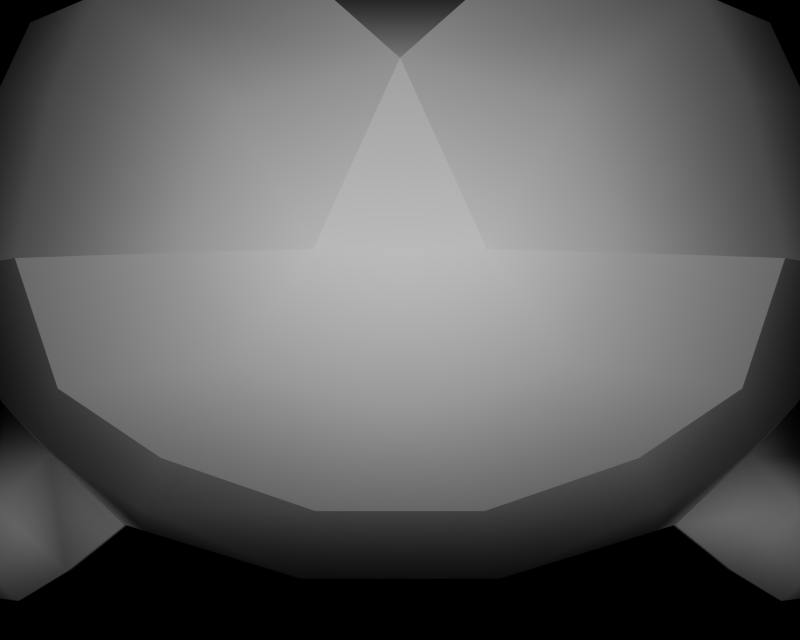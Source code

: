 # Source: BR_Hassboh-Shiny01.blend  (saved by Blender 2.66.1; exported with 4.5.12 LTS)
import bpy
from mathutils import Matrix  # noqa: F401  (used for matrix-valued properties, if any)

bpy.ops.wm.read_factory_settings(use_empty=True)
scene = bpy.context.scene
scene.name = '1'

# ---- collections
col_collection_1 = bpy.data.collections.new('Collection 1'); scene.collection.children.link(col_collection_1)

# ---- materials (node trees are filled in below, after node groups)
mat_mat_1 = bpy.data.materials.new('mat_1')
mat_mat_1.alpha_threshold = 0.0
mat_mat_1.specular_color = (0.5, 0.5, 0.5)
mat_mat_1.roughness = 0.5
mat_mat_2 = bpy.data.materials.new('mat_2')
mat_mat_2.alpha_threshold = 0.0
mat_mat_2.specular_color = (0.5, 0.5, 0.5)
mat_mat_2.roughness = 0.5
mat_mat_0 = bpy.data.materials.new('mat_0')
mat_mat_0.alpha_threshold = 0.0
mat_mat_0.specular_color = (0.5, 0.5, 0.5)
mat_mat_0.roughness = 0.5

# ---- material node trees

# ---- cameras
cam_camera_001 = bpy.data.cameras.new('Camera.001')
cam_camera_001.passepartout_alpha = 0.2
cam_camera_001.clip_end = 100.0
cam_camera_001.lens = 35.0
cam_camera_001.sensor_width = 32.0
cam_camera_001.sensor_height = 18.0
cam_camera_001.show_passepartout = False
cam_camera_001.show_safe_areas = True
cam_camera_001.dof.focus_distance = 0.0
cam_camera_001.dof.aperture_fstop = 128.0

# ---- lights
light_lamp = bpy.data.lights.new('Lamp', 'POINT')
light_lamp.transmission_factor = 0.0
light_lamp.energy = 113.1
light_lamp.shadow_buffer_clip_start = 0.5
light_lamp.shadow_soft_size = 1.0
light_lamp.shadow_maximum_resolution = 0.006
light_lamp.use_absolute_resolution = True
light_lamp.cycles.use_multiple_importance_sampling = False

# ---- meshes
me_hassboh_mat_1 = bpy.data.meshes.new('hassboh_mat_1')
me_hassboh_mat_1.from_pydata([(0.5613, 1.153, 1.71), (0.9464, 0.7926, 1.508), (1.065, 1.153, 1.508), (0.4277, 0.8669, 1.71), (0.2095, 1.153, 1.815), (0.0, 0.7416, 1.71), (-0.2095, 1.153, 1.815), (-0.4277, 0.8669, 1.71), (-0.5613, 1.153, 1.71), (-0.9464, 0.7926, 1.508), (-1.065, 1.153, 1.508), (0.661, 0.6003, 1.508), (0.237, 0.4476, 1.481), (-0.237, 0.4476, 1.481), (-0.661, 0.6003, 1.508)], [], [(0, 1, 2), (0, 3, 1), (3, 0, 4), (4, 5, 3), (6, 5, 4), (6, 7, 5), (8, 7, 6), (8, 9, 7), (10, 9, 8), (3, 11, 1), (3, 12, 11), (5, 12, 3), (5, 13, 12), (7, 13, 5), (7, 14, 13), (9, 14, 7)])
me_hassboh_mat_1.polygons.foreach_set('use_smooth', [True] * 16)
_k = set([(0, 2), (0, 4), (1, 2), (1, 11), (4, 6), (6, 8), (8, 10), (9, 10), (9, 14), (11, 12), (12, 13), (13, 14)])
me_hassboh_mat_1.attributes.new('sharp_edge', 'BOOLEAN', 'EDGE').data.foreach_set('value', [ (min(e.vertices), max(e.vertices)) in _k for e in me_hassboh_mat_1.edges])
_uv = me_hassboh_mat_1.uv_layers.new(name='UVTex')
_uv.uv.foreach_set('vector', [1.049, 1.045, 1.426, 0.9249, 1.542, 1.012, 1.049, 1.045, 0.9186, 0.9761, 1.426, 0.9249, 0.9186, 0.9761, 1.049, 1.045, 0.705, 1.062, 0.705, 1.062, 0.5, 0.9458, 0.9186, 0.9761, 0.295, 1.062, 0.5, 0.9458, 0.705, 1.062, 0.295, 1.062, 0.0814, 0.9761, 0.5, 0.9458, -0.0493, 1.045, 0.0814, 0.9761, 0.295, 1.062, -0.0493, 1.045, -0.4263, 0.9249, 0.0814, 0.9761, -0.5419, 1.012, -0.4263, 0.9249, -0.0493, 1.045, 0.9186, 0.9761, 1.147, 0.8783, 1.426, 0.9249, 0.9186, 0.9761, 0.732, 0.8369, 1.147, 0.8783, 0.5, 0.9458, 0.732, 0.8369, 0.9186, 0.9761, 0.5, 0.9458, 0.268, 0.8369, 0.732, 0.8369, 0.0814, 0.9761, 0.268, 0.8369, 0.5, 0.9458, 0.0814, 0.9761, -0.147, 0.8783, 0.268, 0.8369, -0.4263, 0.9249, -0.147, 0.8783, 0.0814, 0.9761])
me_hassboh_mat_1.materials.append(mat_mat_1)
me_hassboh_mat_1.use_remesh_preserve_volume = False
me_hassboh_mat_1.use_remesh_preserve_attributes = False
me_hassboh_mat_1.use_mirror_vertex_groups = False
me_hassboh_mat_1.update()
me_hassboh_mat_2 = bpy.data.meshes.new('hassboh_mat_2')
me_hassboh_mat_2.from_pydata([(0.9722, 1.596, 1.502), (1.214, 1.958, 1.055), (0.8391, 1.89, 1.493), (1.333, 1.704, 1.055), (1.065, 1.153, 1.508), (1.452, 1.153, 1.055), (-1.333, 1.704, 1.055), (-0.8391, 1.89, 1.493), (-1.214, 1.958, 1.055), (-0.9722, 1.596, 1.502), (-1.452, 1.153, 1.055), (-1.065, 1.153, 1.508), (-0.5613, 1.153, 1.71), (-0.4232, 1.52, 1.73), (-0.2095, 1.153, 1.815), (0.0, 1.63, 1.764), (-0.299, 1.953, 1.569), (0.5613, 1.153, 1.71), (0.4232, 1.52, 1.73), (0.299, 1.953, 1.569), (0.2095, 1.153, 1.815)], [], [(0, 1, 2), (0, 3, 1), (3, 0, 4), (4, 5, 3), (6, 7, 8), (6, 9, 7), (10, 9, 6), (10, 11, 9), (12, 9, 11), (12, 13, 9), (14, 13, 12), (14, 15, 13), (7, 13, 15), (7, 9, 13), (15, 16, 7), (0, 17, 4), (0, 18, 17), (18, 0, 2), (2, 15, 18), (19, 15, 2), (18, 20, 17), (18, 15, 20)])
me_hassboh_mat_2.polygons.foreach_set('use_smooth', [True] * 22)
_k = set([(1, 2), (1, 3), (2, 19), (3, 5), (4, 5), (4, 17), (6, 8), (6, 10), (7, 8), (7, 16), (10, 11), (11, 12), (12, 14), (14, 15), (15, 16), (15, 19), (15, 20), (17, 20)])
me_hassboh_mat_2.attributes.new('sharp_edge', 'BOOLEAN', 'EDGE').data.foreach_set('value', [ (min(e.vertices), max(e.vertices)) in _k for e in me_hassboh_mat_2.edges])
_uv = me_hassboh_mat_2.uv_layers.new(name='UVTex')
_uv.uv.foreach_set('vector', [0.6344, 0.9438, 1.436, 1.061, 0.4556, 1.046, 0.6344, 0.9438, 1.571, 0.9806, 1.436, 1.061, 1.571, 0.9806, 0.6344, 0.9438, 0.7807, 0.8041, 0.7807, 0.8041, 1.729, 0.8066, 1.571, 0.9806, 1.576, 0.9806, 0.4727, 1.046, 1.443, 1.061, 1.576, 0.9806, 0.6488, 0.9438, 0.4727, 1.046, 1.731, 0.8066, 0.6488, 0.9438, 1.576, 0.9806, 1.731, 0.8066, 0.7777, 0.8041, 0.6488, 0.9438, -0.0936, 0.8041, 0.6488, 0.9438, 0.7777, 0.8041, -0.0936, 0.8041, -0.3819, 0.9202, 0.6488, 0.9438, -0.7236, 0.8041, -0.3819, 0.9202, -0.0936, 0.8041, -0.7236, 0.8041, -1.144, 0.9547, -0.3819, 0.9202, 0.4727, 1.046, -0.3819, 0.9202, -1.144, 0.9547, 0.4727, 1.046, 0.6488, 0.9438, -0.3819, 0.9202, -1.144, 0.9547, -0.5586, 1.053, 0.4727, 1.046, 0.6344, 0.9438, -0.1198, 0.8041, 0.7807, 0.8041, 0.6344, 0.9438, -0.3819, 0.9202, -0.1198, 0.8041, -0.3819, 0.9202, 0.6344, 0.9438, 0.4556, 1.046, 0.4556, 1.046, -1.144, 0.9547, -0.3819, 0.9202, -0.5586, 1.053, -1.144, 0.9547, 0.4556, 1.046, -0.3819, 0.9202, -0.7598, 0.8041, -0.1198, 0.8041, -0.3819, 0.9202, -1.144, 0.9547, -0.7598, 0.8041])
me_hassboh_mat_2.materials.append(mat_mat_2)
me_hassboh_mat_2.use_remesh_preserve_volume = False
me_hassboh_mat_2.use_remesh_preserve_attributes = False
me_hassboh_mat_2.use_mirror_vertex_groups = False
me_hassboh_mat_2.update()
me_hassboh_mat_0 = bpy.data.meshes.new('hassboh_mat_0')
me_hassboh_mat_0.from_pydata([(1.522, 0.1861, 0.958), (1.49, 0.1134, 0.8603), (1.486, 0.1645, 0.7427), (1.55, 0.3098, 0.938), (1.393, 0.2807, 0.6476), (1.481, 0.5109, 0.8668), (1.293, 0.4361, 0.558), (1.408, 0.6882, 0.798), (1.136, 0.5484, 1.094), (1.291, 0.3816, 1.133), (0.9261, 0.2952, 0.9912), (1.101, 0.1519, 1.04), (0.995, 0.2264, 0.6599), (1.163, 0.08954, 0.7403), (1.45, 0.154, 1.056), (1.405, 0.2457, 1.133), (1.301, 0.01068, 0.8173), (1.398, 0.03653, 0.8976), (1.251, 0.06086, 1.059), (1.373, 0.06161, 1.018), (1.014, 0.2756, -1.361), (1.141, 0.1671, -1.241), (1.053, 0.1703, -1.319), (1.191, 0.2692, -1.204), (0.9364, 0.4083, -1.311), (1.164, 0.4334, -1.124), (0.8257, 0.5828, -1.218), (1.139, 0.5812, -1.029), (1.014, 0.3249, -0.7595), (1.096, 0.1889, -0.9207), (0.713, 0.1811, -0.8471), (0.84, 0.0662, -0.9953), (0.5968, 0.3405, -1.131), (0.7412, 0.2018, -1.236), (1.117, 0.082, -1.162), (1.143, 0.09901, -1.047), (0.8574, 0.1094, -1.301), (0.9743, 0.08718, -1.289), (0.9369, 0.000263, -1.107), (1.014, 0.03262, -1.192), (1.589, 0.1526, -0.2674), (1.663, 0.1331, -0.07657), (1.613, 0.08431, -0.172), (1.688, 0.2502, -0.07657), (1.49, 0.2744, -0.3137), (1.613, 0.403, -0.07657), (1.318, 0.4355, -0.356), (1.483, 0.646, -0.07086), (1.35, 0.4355, 0.2028), (1.49, 0.2744, 0.1606), (1.085, 0.185, 0.09612), (1.292, 0.07831, 0.07001), (1.085, 0.185, -0.2493), (1.292, 0.07831, -0.2231), (1.613, 0.08431, 0.01887), (1.589, 0.1526, 0.1143), (1.43, -0.005172, -0.1945), (1.534, 0.005406, -0.1356), (1.43, -0.005172, 0.0414), (1.534, 0.005406, -0.01759), (-1.141, 0.1671, -1.241), (-1.014, 0.2756, -1.361), (-1.053, 0.1703, -1.319), (-1.191, 0.2692, -1.204), (-1.117, 0.082, -1.162), (-1.143, 0.09901, -1.047), (-1.014, 0.03262, -1.192), (-0.9369, 0.000262, -1.107), (-0.9743, 0.08718, -1.289), (-0.8574, 0.1094, -1.301), (-0.8257, 0.5828, -1.218), (-1.164, 0.4334, -1.124), (-1.139, 0.5812, -1.029), (-0.9364, 0.4083, -1.311), (-0.5968, 0.3405, -1.131), (-0.7412, 0.2018, -1.236), (-0.713, 0.1811, -0.8471), (-0.84, 0.0662, -0.9953), (-1.014, 0.3249, -0.7595), (-1.096, 0.1889, -0.9207), (-1.663, 0.1331, -0.07657), (-1.589, 0.1526, -0.2674), (-1.613, 0.08431, -0.172), (-1.688, 0.2502, -0.07657), (-1.613, 0.08431, 0.01887), (-1.589, 0.1526, 0.1143), (-1.534, 0.005406, -0.01759), (-1.43, -0.005172, 0.0414), (-1.534, 0.005406, -0.1356), (-1.43, -0.005172, -0.1945), (-1.318, 0.4355, -0.356), (-1.613, 0.403, -0.07657), (-1.483, 0.646, -0.07086), (-1.49, 0.2744, -0.3137), (-1.085, 0.185, -0.2493), (-1.292, 0.07831, -0.2231), (-1.085, 0.185, 0.09612), (-1.292, 0.07831, 0.07001), (-1.35, 0.4355, 0.2028), (-1.49, 0.2744, 0.1606), (-1.522, 0.1861, 0.958), (-1.486, 0.1645, 0.7427), (-1.49, 0.1134, 0.8603), (-1.55, 0.3098, 0.938), (-1.45, 0.154, 1.056), (-1.405, 0.2457, 1.133), (-1.373, 0.06161, 1.018), (-1.251, 0.06086, 1.059), (-1.398, 0.03653, 0.8976), (-1.301, 0.01068, 0.8173), (-1.293, 0.4361, 0.558), (-1.481, 0.5109, 0.8668), (-1.408, 0.6882, 0.798), (-1.393, 0.2807, 0.6476), (-0.995, 0.2264, 0.6599), (-1.163, 0.08954, 0.7403), (-0.9261, 0.2952, 0.9912), (-1.101, 0.1519, 1.04), (-1.136, 0.5484, 1.094), (-1.291, 0.3816, 1.133), (0.2312, 0.344, -1.264), (-0.2884, 0.6702, -1.429), (0.2884, 0.6702, -1.429), (-0.2312, 0.344, -1.264), (0.3208, 0.1336, -0.9149), (-0.3208, 0.1336, -0.9149), (0.3716, 0.04031, -0.4129), (-0.3716, 0.04031, -0.4129), (0.3731, 0.04034, 0.3689), (-0.3731, 0.04034, 0.3689), (0.3276, 0.1329, 1.055), (-0.3276, 0.1329, 1.055), (0.237, 0.4476, 1.481), (-0.237, 0.4476, 1.481), (0.9464, 0.7926, 1.508), (0.661, 0.6003, 1.508), (0.7854, 0.4148, 1.292), (1.125, 0.5789, 1.145), (1.309, 0.7135, 1.055), (1.452, 1.153, 1.055), (1.065, 1.153, 1.508), (1.422, 1.153, -0.9149), (1.282, 0.7135, -0.9149), (0.9269, 0.7926, -1.264), (1.043, 1.153, -1.264), (-0.661, 0.6003, 1.508), (-0.9464, 0.7926, 1.508), (-1.125, 0.5789, 1.145), (-0.7854, 0.4148, 1.292), (-1.282, 0.7135, -0.9149), (-1.422, 1.153, -0.9149), (-1.043, 1.153, -1.264), (-0.9269, 0.7926, -1.264), (-1.309, 0.7135, 1.055), (-1.065, 1.153, 1.508), (-1.452, 1.153, 1.055), (1.455, 0.7753, 0.79), (1.313, 0.4365, 0.4752), (0.9173, 0.2031, 0.6235), (0.9261, 0.2952, 0.9912), (0.8513, 0.2749, 0.9992), (1.3, 0.4512, -0.4129), (0.9956, 0.1669, -0.2697), (0.9958, 0.1669, 0.1302), (1.344, 0.4363, 0.2859), (1.547, 0.741, -0.0617), (1.023, 0.289, -0.6593), (0.6271, 0.1297, -0.7643), (1.034, 0.2007, -0.4129), (0.7864, 0.6625, -1.267), (0.4711, 0.3417, -1.177), (1.202, 0.6391, -0.979), (1.19, 1.93, -0.9149), (1.503, 1.751, -0.4129), (1.306, 1.704, -0.9149), (1.376, 1.958, -0.4129), (0.0, 1.958, -0.9149), (0.0, 1.958, -0.4129), (-1.19, 1.93, -0.9149), (-1.376, 1.958, -0.4129), (1.509, 1.751, 0.3689), (1.214, 1.958, 1.055), (1.333, 1.704, 1.055), (1.382, 1.958, 0.3689), (0.0, 1.958, 0.3689), (-1.383, 1.958, 0.3689), (-1.503, 1.751, -0.4129), (-1.509, 1.751, 0.3689), (-1.628, 1.153, -0.4129), (-1.635, 1.153, 0.3689), (0.8391, 1.89, 1.493), (0.299, 1.953, 1.569), (-0.8391, 1.89, 1.493), (-0.299, 1.953, 1.569), (-1.214, 1.958, 1.055), (-1.333, 1.704, 1.055), (1.628, 1.153, -0.4129), (1.635, 1.153, 0.3689), (-0.2095, 1.153, 1.815), (0.2095, 1.153, 1.815), (0.0, 1.63, 1.764), (-1.313, 0.4365, 0.4752), (-1.455, 0.7753, 0.79), (-0.9173, 0.2031, 0.6235), (-0.8513, 0.2749, 0.9992), (-0.9261, 0.2952, 0.9912), (-0.9956, 0.1669, -0.2697), (-1.3, 0.4512, -0.4129), (-1.547, 0.741, -0.0617), (-1.344, 0.4363, 0.2859), (-0.9958, 0.1669, 0.1302), (-1.023, 0.289, -0.6593), (-0.6271, 0.1297, -0.7643), (-0.4711, 0.3417, -1.177), (-0.7864, 0.6625, -1.267), (-1.202, 0.6391, -0.979), (-1.034, 0.2007, -0.4129), (0.5477, 1.153, -1.481), (0.9519, 1.596, -1.264), (0.8135, 1.873, -1.22), (0.344, 1.521, -1.449), (0.2936, 1.94, -1.264), (0.0, 1.682, -1.449), (-0.2936, 1.94, -1.264), (-0.344, 1.521, -1.449), (-0.8135, 1.873, -1.22), (-0.9519, 1.596, -1.264), (-1.306, 1.704, -0.9149), (-1.479, 0.646, -0.4129), (-1.486, 0.646, 0.3689), (-1.339, 0.437, 0.3689), (-1.038, 0.2007, 0.3689), (0.0, 1.153, -1.548), (-0.5477, 1.153, -1.481), (1.479, 0.646, -0.4129), (1.486, 0.646, 0.3689), (1.339, 0.437, 0.3689), (1.038, 0.2007, 0.3689), (0.0, 1.955, 1.079), (1.478, 0.07955, 0.9708), (1.08, 0.08032, -1.265), (1.621, 0.03264, -0.07657), (-1.08, 0.08032, -1.265), (-1.621, 0.03264, -0.07657), (-1.478, 0.07955, 0.9708)], [], [(0, 1, 2), (3, 0, 2), (4, 3, 2), (4, 5, 3), (6, 5, 4), (6, 7, 5), (8, 5, 7), (8, 9, 5), (10, 9, 8), (10, 11, 9), (12, 11, 10), (12, 13, 11), (6, 13, 12), (6, 4, 13), (14, 0, 3), (3, 15, 14), (5, 15, 3), (5, 9, 15), (16, 1, 17), (2, 1, 16), (13, 2, 16), (13, 4, 2), (18, 17, 19), (18, 16, 17), (11, 16, 18), (11, 13, 16), (15, 19, 14), (15, 18, 19), (9, 18, 15), (9, 11, 18), (20, 21, 22), (20, 23, 21), (24, 23, 20), (24, 25, 23), (26, 25, 24), (26, 27, 25), (28, 25, 27), (28, 29, 25), (30, 29, 28), (30, 31, 29), (32, 31, 30), (32, 33, 31), (26, 33, 32), (26, 24, 33), (23, 34, 21), (23, 35, 34), (25, 35, 23), (25, 29, 35), (36, 22, 37), (36, 20, 22), (33, 20, 36), (33, 24, 20), (38, 37, 39), (38, 36, 37), (31, 36, 38), (31, 33, 36), (35, 39, 34), (35, 38, 39), (29, 38, 35), (29, 31, 38), (40, 41, 42), (40, 43, 41), (44, 43, 40), (44, 45, 43), (46, 45, 44), (46, 47, 45), (48, 45, 47), (48, 49, 45), (50, 49, 48), (50, 51, 49), (52, 51, 50), (52, 53, 51), (46, 53, 52), (46, 44, 53), (43, 54, 41), (43, 55, 54), (45, 55, 43), (45, 49, 55), (56, 42, 57), (56, 40, 42), (53, 40, 56), (53, 44, 40), (58, 57, 59), (58, 56, 57), (51, 56, 58), (51, 53, 56), (55, 59, 54), (55, 58, 59), (49, 58, 55), (49, 51, 58), (60, 61, 62), (60, 63, 61), (64, 63, 60), (64, 65, 63), (66, 65, 64), (66, 67, 65), (68, 67, 66), (68, 69, 67), (62, 69, 68), (62, 61, 69), (70, 71, 72), (70, 73, 71), (74, 73, 70), (74, 75, 73), (76, 75, 74), (76, 77, 75), (78, 77, 76), (78, 79, 77), (72, 79, 78), (72, 71, 79), (65, 71, 63), (65, 79, 71), (67, 79, 65), (67, 77, 79), (69, 77, 67), (69, 75, 77), (61, 75, 69), (61, 73, 75), (63, 73, 61), (63, 71, 73), (80, 81, 82), (80, 83, 81), (84, 83, 80), (84, 85, 83), (86, 85, 84), (86, 87, 85), (88, 87, 86), (88, 89, 87), (82, 89, 88), (82, 81, 89), (90, 91, 92), (90, 93, 91), (94, 93, 90), (94, 95, 93), (96, 95, 94), (96, 97, 95), (98, 97, 96), (98, 99, 97), (92, 99, 98), (92, 91, 99), (85, 91, 83), (85, 99, 91), (87, 99, 85), (87, 97, 99), (89, 97, 87), (89, 95, 97), (81, 95, 89), (81, 93, 95), (83, 93, 81), (83, 91, 93), (100, 101, 102), (100, 103, 101), (104, 103, 100), (104, 105, 103), (106, 105, 104), (106, 107, 105), (108, 107, 106), (108, 109, 107), (102, 109, 108), (102, 101, 109), (110, 111, 112), (110, 113, 111), (114, 113, 110), (114, 115, 113), (116, 115, 114), (116, 117, 115), (118, 117, 116), (118, 119, 117), (112, 119, 118), (112, 111, 119), (105, 111, 103), (105, 119, 111), (107, 119, 105), (107, 117, 119), (109, 117, 107), (109, 115, 117), (101, 115, 109), (101, 113, 115), (103, 113, 101), (103, 111, 113), (120, 121, 122), (120, 123, 121), (124, 123, 120), (124, 125, 123), (126, 125, 124), (126, 127, 125), (128, 127, 126), (128, 129, 127), (130, 129, 128), (130, 131, 129), (132, 131, 130), (132, 133, 131), (134, 135, 136), (137, 134, 136), (134, 138, 139), (140, 134, 139), (141, 142, 143), (144, 141, 143), (145, 146, 147), (148, 145, 147), (149, 150, 151), (152, 149, 151), (153, 146, 154), (155, 153, 154), (6, 156, 7), (6, 157, 156), (12, 157, 6), (12, 158, 157), (159, 158, 12), (159, 160, 158), (130, 128, 158), (160, 130, 158), (52, 161, 46), (52, 162, 161), (50, 162, 52), (50, 163, 162), (48, 163, 50), (48, 164, 163), (47, 164, 48), (47, 165, 164), (46, 165, 47), (46, 161, 165), (166, 30, 28), (166, 167, 30), (168, 167, 166), (168, 126, 167), (169, 32, 170), (169, 26, 32), (171, 26, 169), (171, 27, 26), (166, 27, 171), (166, 28, 27), (172, 173, 174), (172, 175, 173), (176, 175, 172), (176, 177, 175), (178, 177, 176), (178, 179, 177), (180, 181, 182), (180, 183, 181), (173, 183, 180), (173, 175, 183), (177, 183, 175), (177, 184, 183), (179, 184, 177), (179, 185, 184), (186, 185, 179), (186, 187, 185), (188, 187, 186), (188, 189, 187), (190, 181, 191), (192, 193, 194), (187, 195, 194), (185, 187, 194), (159, 137, 160), (159, 8, 137), (10, 8, 159), (180, 196, 173), (180, 197, 196), (182, 197, 180), (182, 139, 197), (128, 126, 162), (163, 128, 162), (198, 199, 200), (32, 30, 167), (170, 32, 167), (10, 159, 12), (191, 193, 200), (201, 112, 202), (201, 110, 112), (203, 110, 201), (203, 114, 110), (204, 114, 203), (204, 205, 114), (129, 131, 204), (203, 129, 204), (90, 206, 94), (90, 207, 206), (92, 207, 90), (92, 208, 207), (98, 208, 92), (98, 209, 208), (96, 209, 98), (96, 210, 209), (94, 210, 96), (94, 206, 210), (76, 211, 78), (76, 212, 211), (74, 212, 76), (74, 213, 212), (70, 213, 74), (70, 214, 213), (72, 214, 70), (72, 215, 214), (78, 215, 72), (78, 211, 215), (114, 205, 116), (216, 211, 212), (127, 216, 212), (127, 129, 210), (206, 127, 210), (118, 204, 147), (118, 205, 204), (116, 205, 118), (136, 160, 137), (136, 130, 160), (132, 130, 136), (136, 135, 132), (124, 167, 126), (124, 170, 167), (120, 170, 124), (120, 122, 170), (169, 170, 122), (122, 143, 169), (217, 143, 122), (217, 144, 143), (218, 144, 217), (218, 174, 144), (172, 174, 218), (218, 219, 172), (220, 219, 218), (220, 221, 219), (222, 221, 220), (222, 223, 221), (224, 223, 222), (224, 225, 223), (226, 225, 224), (226, 227, 225), (150, 227, 226), (150, 188, 227), (149, 188, 150), (149, 228, 188), (207, 228, 149), (207, 208, 228), (188, 228, 208), (208, 189, 188), (229, 189, 208), (229, 202, 189), (201, 202, 229), (229, 230, 201), (209, 230, 229), (209, 231, 230), (210, 231, 209), (210, 129, 231), (203, 231, 129), (203, 201, 231), (230, 231, 201), (229, 208, 209), (217, 220, 218), (217, 232, 220), (122, 232, 217), (122, 121, 232), (233, 232, 121), (233, 224, 232), (226, 224, 233), (233, 151, 226), (152, 151, 233), (233, 121, 152), (214, 152, 121), (214, 215, 152), (149, 152, 215), (215, 211, 149), (207, 149, 211), (211, 216, 207), (206, 207, 216), (216, 127, 206), (150, 226, 151), (221, 172, 219), (221, 176, 172), (223, 176, 221), (223, 178, 176), (225, 178, 223), (225, 227, 178), (186, 178, 227), (186, 179, 178), (227, 188, 186), (232, 222, 220), (232, 224, 222), (143, 171, 169), (143, 142, 171), (166, 171, 142), (142, 161, 166), (234, 161, 142), (234, 165, 161), (196, 165, 234), (196, 197, 165), (235, 165, 197), (235, 164, 165), (236, 164, 235), (236, 237, 164), (157, 237, 236), (157, 158, 237), (128, 237, 158), (128, 163, 237), (164, 237, 163), (142, 196, 234), (142, 141, 196), (173, 196, 141), (141, 174, 173), (144, 174, 141), (235, 157, 236), (235, 156, 157), (197, 156, 235), (197, 139, 156), (138, 156, 139), (138, 7, 156), (8, 7, 138), (138, 137, 8), (134, 137, 138), (161, 168, 166), (161, 162, 168), (126, 168, 162), (121, 213, 214), (121, 123, 213), (125, 213, 123), (125, 212, 213), (127, 212, 125), (187, 155, 195), (187, 189, 155), (202, 155, 189), (202, 153, 155), (112, 153, 202), (112, 118, 153), (147, 153, 118), (147, 146, 153), (204, 148, 147), (204, 131, 148), (133, 148, 131), (133, 145, 148), (194, 184, 185), (194, 238, 184), (193, 238, 194), (193, 191, 238), (181, 238, 191), (181, 184, 238), (183, 184, 181), (1, 0, 239), (0, 14, 239), (19, 239, 14), (19, 17, 239), (1, 239, 17), (21, 240, 22), (21, 34, 240), (39, 240, 34), (39, 37, 240), (22, 240, 37), (41, 241, 42), (41, 54, 241), (59, 241, 54), (59, 57, 241), (42, 241, 57), (62, 242, 60), (62, 68, 242), (66, 242, 68), (66, 64, 242), (60, 242, 64), (82, 243, 80), (82, 88, 243), (86, 243, 88), (86, 84, 243), (80, 243, 84), (102, 244, 100), (102, 108, 244), (106, 244, 108), (106, 104, 244), (100, 244, 104)])
me_hassboh_mat_0.polygons.foreach_set('use_smooth', [True] * 466)
_k = set([(132, 133), (132, 135), (133, 145), (134, 135), (134, 140), (139, 140), (139, 182), (145, 146), (146, 154), (154, 155), (155, 195), (181, 182), (181, 190), (190, 191), (191, 200), (192, 193), (192, 194), (193, 200), (194, 195), (198, 199), (198, 200), (199, 200)])
me_hassboh_mat_0.attributes.new('sharp_edge', 'BOOLEAN', 'EDGE').data.foreach_set('value', [ (min(e.vertices), max(e.vertices)) in _k for e in me_hassboh_mat_0.edges])
_uv = me_hassboh_mat_0.uv_layers.new(name='UVTex')
_uv.uv.foreach_set('vector', [0.9402, 0.08642, 0.951, 0.0974, 0.9415, 0.06041, 0.9591, 0.1604, 0.951, 0.0974, 0.9402, 0.08642, 0.9125, 0.1456, 0.9591, 0.1604, 0.9402, 0.08642, 0.9125, 0.1456, 0.9386, 0.2628, 0.9591, 0.1604, 0.883, 0.2247, 0.9386, 0.2628, 0.9125, 0.1456, 0.883, 0.2247, 0.917, 0.3531, 0.9386, 0.2628, 0.8366, 0.2819, 0.9386, 0.2628, 0.917, 0.3531, 0.8366, 0.2819, 0.8826, 0.197, 0.9386, 0.2628, 0.7743, 0.153, 0.8826, 0.197, 0.8366, 0.2819, 0.7743, 0.153, 0.826, 0.07999, 0.8826, 0.197, 0.7947, 0.1179, 0.826, 0.07999, 0.7743, 0.153, 0.7947, 0.1179, 0.8445, 0.04823, 0.826, 0.07999, 0.883, 0.2247, 0.8445, 0.04823, 0.7947, 0.1179, 0.883, 0.2247, 0.9125, 0.1456, 0.8445, 0.04823, 0.9295, 0.08108, 0.951, 0.0974, 0.9591, 0.1604, 0.9591, 0.1604, 0.9161, 0.1278, 0.9295, 0.08108, 0.9386, 0.2628, 0.9161, 0.1278, 0.9591, 0.1604, 0.9386, 0.2628, 0.8826, 0.197, 0.9161, 0.1278, 0.8855, 0.008075, 0.9415, 0.06041, 0.9141, 0.02124, 0.8855, 0.008075, 0.9402, 0.08642, 0.9415, 0.06041, 0.8445, 0.04823, 0.9402, 0.08642, 0.8855, 0.008075, 0.8445, 0.04823, 0.9125, 0.1456, 0.9402, 0.08642, 0.8706, 0.03363, 0.9141, 0.02124, 0.9067, 0.03401, 0.8706, 0.03363, 0.8855, 0.008075, 0.9141, 0.02124, 0.826, 0.07999, 0.8855, 0.008075, 0.8706, 0.03363, 0.826, 0.07999, 0.8445, 0.04823, 0.8855, 0.008075, 0.9161, 0.1278, 0.9067, 0.03401, 0.9295, 0.08108, 0.9161, 0.1278, 0.8706, 0.03363, 0.9067, 0.03401, 0.8826, 0.197, 0.8706, 0.03363, 0.9161, 0.1278, 0.8826, 0.197, 0.826, 0.07999, 0.8706, 0.03363, 0.8005, 0.143, 0.838, 0.08772, 0.8119, 0.08935, 0.8005, 0.143, 0.8528, 0.1397, 0.838, 0.08772, 0.7774, 0.2106, 0.8528, 0.1397, 0.8005, 0.143, 0.7774, 0.2106, 0.8449, 0.2233, 0.8528, 0.1397, 0.7446, 0.2994, 0.8449, 0.2233, 0.7774, 0.2106, 0.7446, 0.2994, 0.8375, 0.2986, 0.8449, 0.2233, 0.8003, 0.1681, 0.8449, 0.2233, 0.8375, 0.2986, 0.8003, 0.1681, 0.8248, 0.09884, 0.8449, 0.2233, 0.7112, 0.09485, 0.8248, 0.09884, 0.8003, 0.1681, 0.7112, 0.09485, 0.7488, 0.03635, 0.8248, 0.09884, 0.6768, 0.176, 0.7488, 0.03635, 0.7112, 0.09485, 0.6768, 0.176, 0.7195, 0.1054, 0.7488, 0.03635, 0.7446, 0.2994, 0.7195, 0.1054, 0.6768, 0.176, 0.7446, 0.2994, 0.7774, 0.2106, 0.7195, 0.1054, 0.8528, 0.1397, 0.8309, 0.04439, 0.838, 0.08772, 0.8528, 0.1397, 0.8386, 0.05306, 0.8309, 0.04439, 0.8449, 0.2233, 0.8386, 0.05306, 0.8528, 0.1397, 0.8449, 0.2233, 0.8248, 0.09884, 0.8386, 0.05306, 0.754, 0.05834, 0.8119, 0.08935, 0.7886, 0.04704, 0.754, 0.05834, 0.8005, 0.143, 0.8119, 0.08935, 0.7195, 0.1054, 0.8005, 0.143, 0.754, 0.05834, 0.7195, 0.1054, 0.7774, 0.2106, 0.8005, 0.143, 0.7775, 0.002768, 0.7886, 0.04704, 0.8004, 0.01925, 0.7775, 0.002768, 0.754, 0.05834, 0.7886, 0.04704, 0.7488, 0.03635, 0.754, 0.05834, 0.7775, 0.002768, 0.7488, 0.03635, 0.7195, 0.1054, 0.754, 0.05834, 0.8386, 0.05306, 0.8004, 0.01925, 0.8309, 0.04439, 0.8386, 0.05306, 0.7775, 0.002768, 0.8004, 0.01925, 0.8248, 0.09884, 0.7775, 0.002768, 0.8386, 0.05306, 0.8248, 0.09884, 0.7488, 0.03635, 0.7775, 0.002768, 0.9708, 0.08037, 0.9925, 0.0704, 0.9779, 0.04557, 0.9708, 0.08037, 1.0, 0.13, 0.9925, 0.0704, 0.9414, 0.1424, 1.0, 0.13, 0.9708, 0.08037, 0.9414, 0.1424, 0.9777, 0.2079, 1.0, 0.13, 0.8903, 0.2244, 0.9777, 0.2079, 0.9414, 0.1424, 0.8903, 0.2244, 0.9392, 0.3316, 0.9777, 0.2079, 0.8998, 0.2244, 0.9777, 0.2079, 0.9392, 0.3316, 0.8998, 0.2244, 0.9414, 0.1424, 0.9777, 0.2079, 0.8213, 0.09686, 0.9414, 0.1424, 0.8998, 0.2244, 0.8213, 0.09686, 0.8827, 0.04252, 0.9414, 0.1424, 0.8213, 0.09686, 0.8827, 0.04252, 0.8213, 0.09686, 0.8213, 0.09686, 0.8827, 0.04252, 0.8827, 0.04252, 0.8903, 0.2244, 0.8827, 0.04252, 0.8213, 0.09686, 0.8903, 0.2244, 0.9414, 0.1424, 0.8827, 0.04252, 1.0, 0.13, 0.9779, 0.04557, 0.9925, 0.0704, 1.0, 0.13, 0.9708, 0.08037, 0.9779, 0.04557, 0.9777, 0.2079, 0.9708, 0.08037, 1.0, 0.13, 0.9777, 0.2079, 0.9414, 0.1424, 0.9708, 0.08037, 0.9235, 0.0, 0.9779, 0.04557, 0.9543, 0.005387, 0.9235, 0.0, 0.9708, 0.08037, 0.9779, 0.04557, 0.8827, 0.04252, 0.9708, 0.08037, 0.9235, 0.0, 0.8827, 0.04252, 0.9414, 0.1424, 0.9708, 0.08037, 0.9235, 0.0, 0.9543, 0.005387, 0.9543, 0.005387, 0.9235, 0.0, 0.9235, 0.0, 0.9543, 0.005387, 0.8827, 0.04252, 0.9235, 0.0, 0.9235, 0.0, 0.8827, 0.04252, 0.8827, 0.04252, 0.9235, 0.0, 0.9708, 0.08037, 0.9543, 0.005387, 0.9779, 0.04557, 0.9708, 0.08037, 0.9235, 0.0, 0.9543, 0.005387, 0.9414, 0.1424, 0.9235, 0.0, 0.9708, 0.08037, 0.9414, 0.1424, 0.8827, 0.04252, 0.9235, 0.0, 0.162, 0.08772, 0.1995, 0.143, 0.1881, 0.08935, 0.162, 0.08772, 0.1472, 0.1397, 0.1995, 0.143, 0.1691, 0.04439, 0.1472, 0.1397, 0.162, 0.08772, 0.1691, 0.04439, 0.1614, 0.05306, 0.1472, 0.1397, 0.1996, 0.01925, 0.1614, 0.05306, 0.1691, 0.04439, 0.1996, 0.01925, 0.2225, 0.002768, 0.1614, 0.05306, 0.2114, 0.04704, 0.2225, 0.002768, 0.1996, 0.01925, 0.2114, 0.04704, 0.246, 0.05834, 0.2225, 0.002768, 0.1881, 0.08935, 0.246, 0.05834, 0.2114, 0.04704, 0.1881, 0.08935, 0.1995, 0.143, 0.246, 0.05834, 0.2554, 0.2994, 0.1551, 0.2233, 0.1625, 0.2986, 0.2554, 0.2994, 0.2226, 0.2106, 0.1551, 0.2233, 0.3232, 0.176, 0.2226, 0.2106, 0.2554, 0.2994, 0.3232, 0.176, 0.2805, 0.1054, 0.2226, 0.2106, 0.2888, 0.09485, 0.2805, 0.1054, 0.3232, 0.176, 0.2888, 0.09485, 0.2512, 0.03635, 0.2805, 0.1054, 0.1997, 0.1681, 0.2512, 0.03635, 0.2888, 0.09485, 0.1997, 0.1681, 0.1752, 0.09884, 0.2512, 0.03635, 0.1625, 0.2986, 0.1752, 0.09884, 0.1997, 0.1681, 0.1625, 0.2986, 0.1551, 0.2233, 0.1752, 0.09884, 0.1614, 0.05306, 0.1551, 0.2233, 0.1472, 0.1397, 0.1614, 0.05306, 0.1752, 0.09884, 0.1551, 0.2233, 0.2225, 0.002768, 0.1752, 0.09884, 0.1614, 0.05306, 0.2225, 0.002768, 0.2512, 0.03635, 0.1752, 0.09884, 0.246, 0.05834, 0.2512, 0.03635, 0.2225, 0.002768, 0.246, 0.05834, 0.2805, 0.1054, 0.2512, 0.03635, 0.1995, 0.143, 0.2805, 0.1054, 0.246, 0.05834, 0.1995, 0.143, 0.2226, 0.2106, 0.2805, 0.1054, 0.1472, 0.1397, 0.2226, 0.2106, 0.1995, 0.143, 0.1472, 0.1397, 0.1551, 0.2233, 0.2226, 0.2106, 0.007501, 0.0704, 0.0292, 0.08037, 0.0221, 0.04557, 0.007501, 0.0704, 0.0, 0.13, 0.0292, 0.08037, 0.0221, 0.04557, 0.0, 0.13, 0.007501, 0.0704, 0.0221, 0.04557, 0.0292, 0.08037, 0.0, 0.13, 0.04573, 0.005387, 0.0292, 0.08037, 0.0221, 0.04557, 0.04573, 0.005387, 0.07645, 0.0, 0.0292, 0.08037, 0.04573, 0.005387, 0.07645, 0.0, 0.04573, 0.005387, 0.04573, 0.005387, 0.07645, 0.0, 0.07645, 0.0, 0.0221, 0.04557, 0.07645, 0.0, 0.04573, 0.005387, 0.0221, 0.04557, 0.0292, 0.08037, 0.07645, 0.0, 0.1097, 0.2244, 0.02228, 0.2079, 0.06078, 0.3316, 0.1097, 0.2244, 0.05862, 0.1424, 0.02228, 0.2079, 0.1787, 0.09686, 0.05862, 0.1424, 0.1097, 0.2244, 0.1787, 0.09686, 0.1173, 0.04252, 0.05862, 0.1424, 0.1787, 0.09686, 0.1173, 0.04252, 0.1787, 0.09686, 0.1787, 0.09686, 0.1173, 0.04252, 0.1173, 0.04252, 0.1002, 0.2244, 0.1173, 0.04252, 0.1787, 0.09686, 0.1002, 0.2244, 0.05862, 0.1424, 0.1173, 0.04252, 0.06078, 0.3316, 0.05862, 0.1424, 0.1002, 0.2244, 0.06078, 0.3316, 0.02228, 0.2079, 0.05862, 0.1424, 0.0292, 0.08037, 0.02228, 0.2079, 0.0, 0.13, 0.0292, 0.08037, 0.05862, 0.1424, 0.02228, 0.2079, 0.07645, 0.0, 0.05862, 0.1424, 0.0292, 0.08037, 0.07645, 0.0, 0.1173, 0.04252, 0.05862, 0.1424, 0.07645, 0.0, 0.1173, 0.04252, 0.07645, 0.0, 0.07645, 0.0, 0.1173, 0.04252, 0.1173, 0.04252, 0.0292, 0.08037, 0.1173, 0.04252, 0.07645, 0.0, 0.0292, 0.08037, 0.05862, 0.1424, 0.1173, 0.04252, 0.0, 0.13, 0.05862, 0.1424, 0.0292, 0.08037, 0.0, 0.13, 0.02228, 0.2079, 0.05862, 0.1424, 0.04904, 0.0974, 0.05979, 0.08642, 0.0585, 0.06041, 0.04904, 0.0974, 0.04086, 0.1604, 0.05979, 0.08642, 0.07054, 0.08108, 0.04086, 0.1604, 0.04904, 0.0974, 0.07054, 0.08108, 0.08387, 0.1278, 0.04086, 0.1604, 0.0933, 0.03401, 0.08387, 0.1278, 0.07054, 0.08108, 0.0933, 0.03401, 0.1294, 0.03363, 0.08387, 0.1278, 0.08586, 0.02124, 0.1294, 0.03363, 0.0933, 0.03401, 0.08586, 0.02124, 0.1145, 0.008075, 0.1294, 0.03363, 0.0585, 0.06041, 0.1145, 0.008075, 0.08586, 0.02124, 0.0585, 0.06041, 0.05979, 0.08642, 0.1145, 0.008075, 0.117, 0.2247, 0.06139, 0.2628, 0.08297, 0.3531, 0.117, 0.2247, 0.08752, 0.1456, 0.06139, 0.2628, 0.2053, 0.1179, 0.08752, 0.1456, 0.117, 0.2247, 0.2053, 0.1179, 0.1555, 0.04823, 0.08752, 0.1456, 0.2257, 0.153, 0.1555, 0.04823, 0.2053, 0.1179, 0.2257, 0.153, 0.174, 0.07999, 0.1555, 0.04823, 0.1634, 0.2819, 0.174, 0.07999, 0.2257, 0.153, 0.1634, 0.2819, 0.1174, 0.197, 0.174, 0.07999, 0.08297, 0.3531, 0.1174, 0.197, 0.1634, 0.2819, 0.08297, 0.3531, 0.06139, 0.2628, 0.1174, 0.197, 0.08387, 0.1278, 0.06139, 0.2628, 0.04086, 0.1604, 0.08387, 0.1278, 0.1174, 0.197, 0.06139, 0.2628, 0.1294, 0.03363, 0.1174, 0.197, 0.08387, 0.1278, 0.1294, 0.03363, 0.174, 0.07999, 0.1174, 0.197, 0.1145, 0.008075, 0.174, 0.07999, 0.1294, 0.03363, 0.1145, 0.008075, 0.1555, 0.04823, 0.174, 0.07999, 0.05979, 0.08642, 0.1555, 0.04823, 0.1145, 0.008075, 0.05979, 0.08642, 0.08752, 0.1456, 0.1555, 0.04823, 0.04086, 0.1604, 0.08752, 0.1456, 0.05979, 0.08642, 0.04086, 0.1604, 0.06139, 0.2628, 0.08752, 0.1456, 0.5707, 0.1583, 0.4118, 0.3284, 0.5882, 0.3284, 0.5707, 0.1583, 0.4293, 0.1583, 0.4118, 0.3284, 0.5981, 0.04866, 0.4293, 0.1583, 0.5707, 0.1583, 0.5981, 0.04866, 0.4019, 0.04866, 0.4293, 0.1583, 0.6136, 0.0, 0.4019, 0.04866, 0.5981, 0.04866, 0.6136, 0.0, 0.3864, 0.0, 0.4019, 0.04866, 0.6141, 1.4e-05, 0.3864, 0.0, 0.6136, 0.0, 0.6141, 1.4e-05, 0.3859, 1.4e-05, 0.3864, 0.0, 0.6002, 0.04828, 0.3859, 1.4e-05, 0.6141, 1.4e-05, 0.6002, 0.04828, 0.3998, 0.04828, 0.3859, 1.4e-05, 0.5725, 0.2123, 0.3998, 0.04828, 0.6002, 0.04828, 0.5725, 0.2123, 0.4275, 0.2123, 0.3998, 0.04828, 0.7895, 0.3922, 0.7022, 0.2919, 0.7402, 0.1953, 0.844, 0.2808, 0.7895, 0.3922, 0.7402, 0.1953, 0.7895, 0.3922, 0.9002, 0.351, 0.9439, 0.58, 0.8256, 0.58, 0.7895, 0.3922, 0.9439, 0.58, 0.935, 0.58, 0.8921, 0.351, 0.7835, 0.3922, 0.8189, 0.58, 0.935, 0.58, 0.7835, 0.3922, 0.2978, 0.2919, 0.2105, 0.3922, 0.156, 0.2808, 0.2598, 0.1953, 0.2978, 0.2919, 0.156, 0.2808, 0.1079, 0.351, 0.06503, 0.58, 0.1811, 0.58, 0.2165, 0.3922, 0.1079, 0.351, 0.1811, 0.58, 0.09979, 0.351, 0.2105, 0.3922, 0.1744, 0.58, 0.05607, 0.58, 0.09979, 0.351, 0.1744, 0.58, 0.8955, 0.2064, 0.945, 0.3832, 0.9306, 0.3378, 0.8955, 0.2064, 0.9017, 0.2066, 0.945, 0.3832, 0.8043, 0.097, 0.9017, 0.2066, 0.8955, 0.2064, 0.8043, 0.097, 0.7805, 0.08488, 0.9017, 0.2066, 0.7832, 0.1329, 0.7805, 0.08488, 0.8043, 0.097, 0.7832, 0.1329, 0.7604, 0.1223, 0.7805, 0.08488, 0.6002, 0.04828, 0.6141, 1.4e-05, 0.7805, 0.08488, 0.7604, 0.1223, 0.6002, 0.04828, 0.7805, 0.08488, 0.8318, 0.07545, 0.8977, 0.2142, 0.903, 0.206, 0.8318, 0.07545, 0.8045, 0.06602, 0.8977, 0.2142, 0.8318, 0.07545, 0.8045, 0.06602, 0.8318, 0.07545, 0.8318, 0.07545, 0.8045, 0.06602, 0.8045, 0.06602, 0.9128, 0.206, 0.8045, 0.06602, 0.8318, 0.07545, 0.9128, 0.206, 0.9112, 0.2064, 0.8045, 0.06602, 0.9535, 0.3158, 0.9112, 0.2064, 0.9128, 0.206, 0.9535, 0.3158, 0.973, 0.3653, 0.9112, 0.2064, 0.903, 0.206, 0.973, 0.3653, 0.9535, 0.3158, 0.903, 0.206, 0.8977, 0.2142, 0.973, 0.3653, 0.813, 0.1296, 0.7181, 0.07339, 0.81, 0.1484, 0.813, 0.1296, 0.6918, 0.04662, 0.7181, 0.07339, 0.8161, 0.0836, 0.6918, 0.04662, 0.813, 0.1296, 0.8161, 0.0836, 0.6136, 0.0, 0.6918, 0.04662, 0.7405, 0.3244, 0.6825, 0.1565, 0.6441, 0.1571, 0.7405, 0.3244, 0.7525, 0.2828, 0.6825, 0.1565, 0.8676, 0.3122, 0.7525, 0.2828, 0.7405, 0.3244, 0.8676, 0.3122, 0.8485, 0.282, 0.7525, 0.2828, 0.813, 0.1296, 0.8485, 0.282, 0.8676, 0.3122, 0.813, 0.1296, 0.81, 0.1484, 0.8485, 0.282, 0.8638, 0.9854, 0.9597, 0.8916, 0.8994, 0.8675, 0.8638, 0.9854, 0.9209, 1.0, 0.9597, 0.8916, 0.5, 0.9999, 0.9209, 1.0, 0.8638, 0.9854, 0.5, 0.9999, 0.5, 0.9999, 0.9209, 1.0, 0.1362, 0.9854, 0.5, 0.9999, 0.5, 0.9999, 0.1362, 0.9854, 0.07915, 1.0, 0.5, 0.9999, 0.9616, 0.8916, 0.8713, 1.0, 0.9076, 0.8675, 0.9616, 0.8916, 0.9226, 1.0, 0.8713, 1.0, 0.9597, 0.8916, 0.9226, 1.0, 0.9616, 0.8916, 0.9597, 0.8916, 0.9209, 1.0, 0.9226, 1.0, 0.5, 0.9999, 0.9226, 1.0, 0.9209, 1.0, 0.5, 0.9999, 0.5, 0.9999, 0.9226, 1.0, 0.07915, 1.0, 0.5, 0.9999, 0.5, 0.9999, 0.07915, 1.0, 0.07707, 0.9997, 0.5, 0.9999, 0.0403, 0.8916, 0.07707, 0.9997, 0.07915, 1.0, 0.0403, 0.8916, 0.03836, 0.8916, 0.07707, 0.9997, 0.002104, 0.58, 0.03836, 0.8916, 0.0403, 0.8916, 0.002104, 0.58, 0.0, 0.58, 0.03836, 0.8916, 0.7566, 0.9645, 0.8713, 1.0, 0.5914, 0.9974, 0.2434, 0.9645, 0.4086, 0.9974, 0.1287, 1.0, 0.03836, 0.8916, 0.09239, 0.8675, 0.1287, 1.0, 0.07707, 0.9997, 0.03836, 0.8916, 0.1287, 1.0, 0.7832, 0.1329, 0.844, 0.2808, 0.7604, 0.1223, 0.7832, 0.1329, 0.8475, 0.2649, 0.844, 0.2808, 0.7832, 0.1329, 0.8475, 0.2649, 0.7832, 0.1329, 0.9616, 0.8916, 0.9979, 0.58, 0.9597, 0.8916, 0.9616, 0.8916, 1.0, 0.58, 0.9979, 0.58, 0.9076, 0.8675, 1.0, 0.58, 0.9616, 0.8916, 0.9076, 0.8675, 0.9439, 0.58, 1.0, 0.58, 0.6141, 1.4e-05, 0.6136, 0.0, 0.8045, 0.06602, 0.8045, 0.06602, 0.6141, 1.4e-05, 0.8045, 0.06602, 0.4359, 0.58, 0.5641, 0.58, 0.5, 0.8289, 0.6825, 0.1565, 0.7181, 0.07339, 0.6918, 0.04662, 0.6441, 0.1571, 0.6825, 0.1565, 0.6918, 0.04662, 0.7832, 0.1329, 0.7832, 0.1329, 0.8043, 0.097, 0.5914, 0.9974, 0.4086, 0.9974, 0.5, 0.8289, 0.09834, 0.2066, 0.06943, 0.3378, 0.05499, 0.3832, 0.09834, 0.2066, 0.1045, 0.2064, 0.06943, 0.3378, 0.2195, 0.08488, 0.1045, 0.2064, 0.09834, 0.2066, 0.2195, 0.08488, 0.1957, 0.097, 0.1045, 0.2064, 0.2396, 0.1223, 0.1957, 0.097, 0.2195, 0.08488, 0.2396, 0.1223, 0.2168, 0.1329, 0.1957, 0.097, 0.3859, 1.4e-05, 0.3998, 0.04828, 0.2396, 0.1223, 0.2195, 0.08488, 0.3859, 1.4e-05, 0.2396, 0.1223, 0.097, 0.206, 0.1955, 0.06602, 0.1682, 0.07545, 0.097, 0.206, 0.1023, 0.2142, 0.1955, 0.06602, 0.04652, 0.3158, 0.1023, 0.2142, 0.097, 0.206, 0.04652, 0.3158, 0.02699, 0.3653, 0.1023, 0.2142, 0.08721, 0.206, 0.02699, 0.3653, 0.04652, 0.3158, 0.08721, 0.206, 0.0888, 0.2064, 0.02699, 0.3653, 0.1682, 0.07545, 0.0888, 0.2064, 0.08721, 0.206, 0.1682, 0.07545, 0.1955, 0.06602, 0.0888, 0.2064, 0.1682, 0.07545, 0.1955, 0.06602, 0.1682, 0.07545, 0.1682, 0.07545, 0.1955, 0.06602, 0.1955, 0.06602, 0.2819, 0.07339, 0.187, 0.1296, 0.19, 0.1484, 0.2819, 0.07339, 0.3082, 0.04662, 0.187, 0.1296, 0.3175, 0.1565, 0.3082, 0.04662, 0.2819, 0.07339, 0.3175, 0.1565, 0.3559, 0.1571, 0.3082, 0.04662, 0.2475, 0.2828, 0.3559, 0.1571, 0.3175, 0.1565, 0.2475, 0.2828, 0.2595, 0.3244, 0.3559, 0.1571, 0.1515, 0.282, 0.2595, 0.3244, 0.2475, 0.2828, 0.1515, 0.282, 0.1324, 0.3122, 0.2595, 0.3244, 0.19, 0.1484, 0.1324, 0.3122, 0.1515, 0.282, 0.19, 0.1484, 0.187, 0.1296, 0.1324, 0.3122, 0.1957, 0.097, 0.2168, 0.1329, 0.2168, 0.1329, 0.1839, 0.0836, 0.187, 0.1296, 0.3082, 0.04662, 0.3864, 0.0, 0.1839, 0.0836, 0.3082, 0.04662, 0.3864, 0.0, 0.3859, 1.4e-05, 0.1955, 0.06602, 0.1955, 0.06602, 0.3864, 0.0, 0.1955, 0.06602, 0.1525, 0.2649, 0.2396, 0.1223, 0.156, 0.2808, 0.1525, 0.2649, 0.2168, 0.1329, 0.2396, 0.1223, 0.2168, 0.1329, 0.2168, 0.1329, 0.1525, 0.2649, 0.7402, 0.1953, 0.7604, 0.1223, 0.844, 0.2808, 0.7402, 0.1953, 0.6002, 0.04828, 0.7604, 0.1223, 0.5725, 0.2123, 0.6002, 0.04828, 0.7402, 0.1953, 0.7402, 0.1953, 0.7022, 0.2919, 0.5725, 0.2123, 0.5981, 0.04866, 0.6918, 0.04662, 0.6136, 0.0, 0.5981, 0.04866, 0.6441, 0.1571, 0.6918, 0.04662, 0.5707, 0.1583, 0.6441, 0.1571, 0.5981, 0.04866, 0.5707, 0.1583, 0.5882, 0.3284, 0.6441, 0.1571, 0.7405, 0.3244, 0.6441, 0.1571, 0.5882, 0.3284, 0.5882, 0.3284, 0.7835, 0.3922, 0.7405, 0.3244, 0.6675, 0.58, 0.7835, 0.3922, 0.5882, 0.3284, 0.6675, 0.58, 0.8189, 0.58, 0.7835, 0.3922, 0.7911, 0.8109, 0.8189, 0.58, 0.6675, 0.58, 0.7911, 0.8109, 0.8994, 0.8675, 0.8189, 0.58, 0.8638, 0.9854, 0.8994, 0.8675, 0.7911, 0.8109, 0.7911, 0.8109, 0.7488, 0.9553, 0.8638, 0.9854, 0.6052, 0.7719, 0.7488, 0.9553, 0.7911, 0.8109, 0.6052, 0.7719, 0.5898, 0.9904, 0.7488, 0.9553, 0.5, 0.856, 0.5898, 0.9904, 0.6052, 0.7719, 0.5, 0.856, 0.4102, 0.9904, 0.5898, 0.9904, 0.3948, 0.7719, 0.4102, 0.9904, 0.5, 0.856, 0.3948, 0.7719, 0.2512, 0.9553, 0.4102, 0.9904, 0.2089, 0.8109, 0.2512, 0.9553, 0.3948, 0.7719, 0.2089, 0.8109, 0.1006, 0.8675, 0.2512, 0.9553, 0.06503, 0.58, 0.1006, 0.8675, 0.2089, 0.8109, 0.06503, 0.58, 0.002104, 0.58, 0.1006, 0.8675, 0.1079, 0.351, 0.002104, 0.58, 0.06503, 0.58, 0.1079, 0.351, 0.04759, 0.3158, 0.002104, 0.58, 0.1023, 0.2142, 0.04759, 0.3158, 0.1079, 0.351, 0.1023, 0.2142, 0.02699, 0.3653, 0.04759, 0.3158, 0.002104, 0.58, 0.04759, 0.3158, 0.02699, 0.3653, 0.02699, 0.3653, 0.0, 0.58, 0.002104, 0.58, 0.04568, 0.3158, 0.0, 0.58, 0.02699, 0.3653, 0.04568, 0.3158, 0.05499, 0.3832, 0.0, 0.58, 0.09834, 0.2066, 0.05499, 0.3832, 0.04568, 0.3158, 0.04568, 0.3158, 0.0904, 0.2068, 0.09834, 0.2066, 0.0888, 0.2064, 0.0904, 0.2068, 0.04568, 0.3158, 0.0888, 0.2064, 0.1825, 0.0836, 0.0904, 0.2068, 0.1955, 0.06602, 0.1825, 0.0836, 0.0888, 0.2064, 0.1955, 0.06602, 0.3859, 1.4e-05, 0.1825, 0.0836, 0.2195, 0.08488, 0.1825, 0.0836, 0.3859, 1.4e-05, 0.2195, 0.08488, 0.09834, 0.2066, 0.1825, 0.0836, 0.0904, 0.2068, 0.1825, 0.0836, 0.09834, 0.2066, 0.04568, 0.3158, 0.02699, 0.3653, 0.0888, 0.2064, 0.6675, 0.58, 0.6052, 0.7719, 0.7911, 0.8109, 0.6675, 0.58, 0.5, 0.58, 0.6052, 0.7719, 0.5882, 0.3284, 0.5, 0.58, 0.6675, 0.58, 0.5882, 0.3284, 0.4118, 0.3284, 0.5, 0.58, 0.3325, 0.58, 0.5, 0.58, 0.4118, 0.3284, 0.3325, 0.58, 0.3948, 0.7719, 0.5, 0.58, 0.2089, 0.8109, 0.3948, 0.7719, 0.3325, 0.58, 0.3325, 0.58, 0.1811, 0.58, 0.2089, 0.8109, 0.2165, 0.3922, 0.1811, 0.58, 0.3325, 0.58, 0.3325, 0.58, 0.4118, 0.3284, 0.2165, 0.3922, 0.2595, 0.3244, 0.2165, 0.3922, 0.4118, 0.3284, 0.2595, 0.3244, 0.1324, 0.3122, 0.2165, 0.3922, 0.1079, 0.351, 0.2165, 0.3922, 0.1324, 0.3122, 0.1324, 0.3122, 0.187, 0.1296, 0.1079, 0.351, 0.1023, 0.2142, 0.1079, 0.351, 0.187, 0.1296, 0.187, 0.1296, 0.1839, 0.0836, 0.1023, 0.2142, 0.1955, 0.06602, 0.1023, 0.2142, 0.1839, 0.0836, 0.1839, 0.0836, 0.3864, 0.0, 0.1955, 0.06602, 0.06503, 0.58, 0.2089, 0.8109, 0.1811, 0.58, 0.5898, 0.9904, 0.8638, 0.9854, 0.7488, 0.9553, 0.5898, 0.9904, 0.5, 0.9999, 0.8638, 0.9854, 0.4102, 0.9904, 0.5, 0.9999, 0.5898, 0.9904, 0.4102, 0.9904, 0.1362, 0.9854, 0.5, 0.9999, 0.2512, 0.9553, 0.1362, 0.9854, 0.4102, 0.9904, 0.2512, 0.9553, 0.1006, 0.8675, 0.1362, 0.9854, 0.0403, 0.8916, 0.1362, 0.9854, 0.1006, 0.8675, 0.0403, 0.8916, 0.07915, 1.0, 0.1362, 0.9854, 0.1006, 0.8675, 0.002104, 0.58, 0.0403, 0.8916, 0.5, 0.58, 0.5, 0.856, 0.6052, 0.7719, 0.5, 0.58, 0.3948, 0.7719, 0.5, 0.856, 0.7835, 0.3922, 0.8676, 0.3122, 0.7405, 0.3244, 0.7835, 0.3922, 0.8921, 0.351, 0.8676, 0.3122, 0.813, 0.1296, 0.8676, 0.3122, 0.8921, 0.351, 0.8921, 0.351, 0.8977, 0.2142, 0.813, 0.1296, 0.9524, 0.3158, 0.8977, 0.2142, 0.8921, 0.351, 0.9524, 0.3158, 0.973, 0.3653, 0.8977, 0.2142, 0.9979, 0.58, 0.973, 0.3653, 0.9524, 0.3158, 0.9979, 0.58, 1.0, 0.58, 0.973, 0.3653, 0.9543, 0.3158, 0.973, 0.3653, 1.0, 0.58, 0.9543, 0.3158, 0.9112, 0.2064, 0.973, 0.3653, 0.9096, 0.2068, 0.9112, 0.2064, 0.9543, 0.3158, 0.9096, 0.2068, 0.8175, 0.0836, 0.9112, 0.2064, 0.9017, 0.2066, 0.8175, 0.0836, 0.9096, 0.2068, 0.9017, 0.2066, 0.7805, 0.08488, 0.8175, 0.0836, 0.6141, 1.4e-05, 0.8175, 0.0836, 0.7805, 0.08488, 0.6141, 1.4e-05, 0.8045, 0.06602, 0.8175, 0.0836, 0.9112, 0.2064, 0.8175, 0.0836, 0.8045, 0.06602, 0.8921, 0.351, 0.9979, 0.58, 0.9524, 0.3158, 0.8921, 0.351, 0.935, 0.58, 0.9979, 0.58, 0.9597, 0.8916, 0.9979, 0.58, 0.935, 0.58, 0.935, 0.58, 0.8994, 0.8675, 0.9597, 0.8916, 0.8189, 0.58, 0.8994, 0.8675, 0.935, 0.58, 0.9543, 0.3158, 0.9017, 0.2066, 0.9096, 0.2068, 0.9543, 0.3158, 0.945, 0.3832, 0.9017, 0.2066, 1.0, 0.58, 0.945, 0.3832, 0.9543, 0.3158, 1.0, 0.58, 0.9439, 0.58, 0.945, 0.3832, 0.9002, 0.351, 0.945, 0.3832, 0.9439, 0.58, 0.9002, 0.351, 0.9306, 0.3378, 0.945, 0.3832, 0.8475, 0.2649, 0.9306, 0.3378, 0.9002, 0.351, 0.9002, 0.351, 0.844, 0.2808, 0.8475, 0.2649, 0.7895, 0.3922, 0.844, 0.2808, 0.9002, 0.351, 0.8977, 0.2142, 0.8161, 0.0836, 0.813, 0.1296, 0.8977, 0.2142, 0.8045, 0.06602, 0.8161, 0.0836, 0.6136, 0.0, 0.8161, 0.0836, 0.8045, 0.06602, 0.4118, 0.3284, 0.3559, 0.1571, 0.2595, 0.3244, 0.4118, 0.3284, 0.4293, 0.1583, 0.3559, 0.1571, 0.4019, 0.04866, 0.3559, 0.1571, 0.4293, 0.1583, 0.4019, 0.04866, 0.3082, 0.04662, 0.3559, 0.1571, 0.3864, 0.0, 0.3082, 0.04662, 0.4019, 0.04866, 0.03836, 0.8916, 0.05607, 0.58, 0.09239, 0.8675, 0.03836, 0.8916, 0.0, 0.58, 0.05607, 0.58, 0.05499, 0.3832, 0.05607, 0.58, 0.0, 0.58, 0.05499, 0.3832, 0.09979, 0.351, 0.05607, 0.58, 0.06943, 0.3378, 0.09979, 0.351, 0.05499, 0.3832, 0.06943, 0.3378, 0.1525, 0.2649, 0.09979, 0.351, 0.156, 0.2808, 0.09979, 0.351, 0.1525, 0.2649, 0.156, 0.2808, 0.2105, 0.3922, 0.09979, 0.351, 0.2396, 0.1223, 0.2598, 0.1953, 0.156, 0.2808, 0.2396, 0.1223, 0.3998, 0.04828, 0.2598, 0.1953, 0.4275, 0.2123, 0.2598, 0.1953, 0.3998, 0.04828, 0.4275, 0.2123, 0.2978, 0.2919, 0.2598, 0.1953, 0.0, 0.0, 0.0, 0.0, 0.0, 0.0, 0.0, 0.0, 0.0, 0.0, 0.0, 0.0, 0.0, 0.0, 0.0, 0.0, 0.0, 0.0, 0.0, 0.0, 0.0, 0.0, 0.0, 0.0, 0.0, 0.0, 0.0, 0.0, 0.0, 0.0, 0.0, 0.0, 0.0, 0.0, 0.0, 0.0, 0.0, 0.0, 0.0, 0.0, 0.0, 0.0, 0.9377, 0.04315, 0.9415, 0.06041, 0.951, 0.0974, 0.951, 0.0974, 0.9295, 0.08108, 0.9377, 0.04315, 0.9067, 0.03401, 0.9377, 0.04315, 0.9295, 0.08108, 0.9067, 0.03401, 0.9141, 0.02124, 0.9377, 0.04315, 0.9415, 0.06041, 0.9377, 0.04315, 0.9141, 0.02124, 0.838, 0.08772, 0.8199, 0.04354, 0.8119, 0.08935, 0.838, 0.08772, 0.8309, 0.04439, 0.8199, 0.04354, 0.8004, 0.01925, 0.8199, 0.04354, 0.8309, 0.04439, 0.8004, 0.01925, 0.7886, 0.04704, 0.8199, 0.04354, 0.8119, 0.08935, 0.8199, 0.04354, 0.7886, 0.04704, 0.9925, 0.0704, 0.9801, 0.01926, 0.9779, 0.04557, 0.9925, 0.0704, 0.9779, 0.04557, 0.9801, 0.01926, 0.9543, 0.005387, 0.9801, 0.01926, 0.9779, 0.04557, 0.9543, 0.005387, 0.9543, 0.005387, 0.9801, 0.01926, 0.9779, 0.04557, 0.9801, 0.01926, 0.9543, 0.005387, 0.1881, 0.08935, 0.1801, 0.04354, 0.162, 0.08772, 0.1881, 0.08935, 0.2114, 0.04704, 0.1801, 0.04354, 0.1996, 0.01925, 0.1801, 0.04354, 0.2114, 0.04704, 0.1996, 0.01925, 0.1691, 0.04439, 0.1801, 0.04354, 0.162, 0.08772, 0.1801, 0.04354, 0.1691, 0.04439, 0.0221, 0.04557, 0.01988, 0.01926, 0.007501, 0.0704, 0.0221, 0.04557, 0.04573, 0.005387, 0.01988, 0.01926, 0.04573, 0.005387, 0.01988, 0.01926, 0.04573, 0.005387, 0.04573, 0.005387, 0.0221, 0.04557, 0.01988, 0.01926, 0.007501, 0.0704, 0.01988, 0.01926, 0.0221, 0.04557, 0.0585, 0.06041, 0.06232, 0.04315, 0.04904, 0.0974, 0.0585, 0.06041, 0.08586, 0.02124, 0.06232, 0.04315, 0.0933, 0.03401, 0.06232, 0.04315, 0.08586, 0.02124, 0.0933, 0.03401, 0.07054, 0.08108, 0.06232, 0.04315, 0.04904, 0.0974, 0.06232, 0.04315, 0.07054, 0.08108])
me_hassboh_mat_0.materials.append(mat_mat_0)
me_hassboh_mat_0.use_remesh_preserve_volume = False
me_hassboh_mat_0.use_remesh_preserve_attributes = False
me_hassboh_mat_0.use_mirror_vertex_groups = False
me_hassboh_mat_0.update()

# ---- objects
ob_lamp_002 = bpy.data.objects.new('Lamp.002', light_lamp)
ob_lamp_001 = bpy.data.objects.new('Lamp.001', light_lamp)
ob_camera_001 = bpy.data.objects.new('Camera.001', cam_camera_001)
ob_hassboh_mat_1 = bpy.data.objects.new('hassboh_mat_1', me_hassboh_mat_1)
ob_hassboh_mat_2 = bpy.data.objects.new('hassboh_mat_2', me_hassboh_mat_2)
ob_hassboh_mat_0 = bpy.data.objects.new('hassboh_mat_0', me_hassboh_mat_0)

# ---- transforms, parenting, visibility, modifiers, constraints
ob_lamp_002.location = (0.6545, 0.9818, 3.927)
ob_lamp_002.lock_rotations_4d = False
ob_lamp_002.empty_display_type = 'ARROWS'
ob_lamp_002.lineart.crease_threshold = 0.0
ob_lamp_001.location = (-0.6545, 0.9818, 3.927)
ob_lamp_001.lock_rotations_4d = False
ob_lamp_001.empty_display_type = 'ARROWS'
ob_lamp_001.lineart.crease_threshold = 0.0
ob_camera_001.location = (0.0, 0.9818, 3.927)
ob_camera_001.lock_rotations_4d = False
ob_camera_001.empty_display_type = 'ARROWS'
ob_camera_001.lineart.crease_threshold = 0.0
ob_hassboh_mat_1.location = (0.0, 0.0, 0.0)
ob_hassboh_mat_1.lock_rotations_4d = False
ob_hassboh_mat_1.empty_display_type = 'ARROWS'
ob_hassboh_mat_1.lineart.crease_threshold = 0.0
ob_hassboh_mat_2.location = (0.0, 0.0, 0.0)
ob_hassboh_mat_2.lock_rotations_4d = False
ob_hassboh_mat_2.empty_display_type = 'ARROWS'
ob_hassboh_mat_2.lineart.crease_threshold = 0.0
ob_hassboh_mat_0.location = (0.0, 0.0, 0.0)
ob_hassboh_mat_0.lock_rotations_4d = False
ob_hassboh_mat_0.empty_display_type = 'ARROWS'
ob_hassboh_mat_0.lineart.crease_threshold = 0.0

# ---- collection membership
col_collection_1.objects.link(ob_lamp_002)
col_collection_1.objects.link(ob_lamp_001)
col_collection_1.objects.link(ob_camera_001)
col_collection_1.objects.link(ob_hassboh_mat_1)
col_collection_1.objects.link(ob_hassboh_mat_2)
col_collection_1.objects.link(ob_hassboh_mat_0)

# ---- scene / render settings (as saved in the file)
scene.camera = ob_camera_001
scene.frame_start = 1; scene.frame_end = 250; scene.frame_set(1)
scene.render.engine = 'BLENDER_EEVEE_NEXT'
scene.render.image_settings.file_format = 'TARGA'
scene.render.image_settings.color_mode = 'RGB'
scene.render.image_settings.compression = 90
scene.render.resolution_x = 320
scene.render.resolution_y = 256
scene.render.fps = 25
scene.render.dither_intensity = 0.0
scene.render.film_transparent = True
scene.render.use_compositing = False
scene.render.use_sequencer = False
scene.render.use_file_extension = False
scene.render.bake_margin = 2
scene.render.bake_bias = 0.0
scene.render.use_stamp_time = False
scene.render.use_stamp_date = False
scene.render.use_stamp_frame = False
scene.render.use_stamp_camera = False
scene.render.use_stamp_scene = False
scene.render.use_stamp_filename = False
scene.render.use_stamp_render_time = False
scene.render.stamp_font_size = 0
scene.render.stamp_foreground = (0.0, 0.0, 0.0, 0.0)
scene.render.stamp_background = (0.0, 0.0, 0.0, 0.0)
scene.cycles.use_denoising = False
scene.cycles.samples = 10
scene.cycles.sampling_pattern = 'TABULATED_SOBOL'
scene.cycles.light_sampling_threshold = 0.0
scene.cycles.use_adaptive_sampling = False
scene.cycles.use_light_tree = False
scene.cycles.blur_glossy = 0.0
scene.cycles.volume_bounces = 1
scene.cycles.pixel_filter_type = 'GAUSSIAN'
scene.cycles.sample_clamp_indirect = 0.0
scene.view_settings.view_transform = 'Raw'
bpy.context.view_layer.update()
